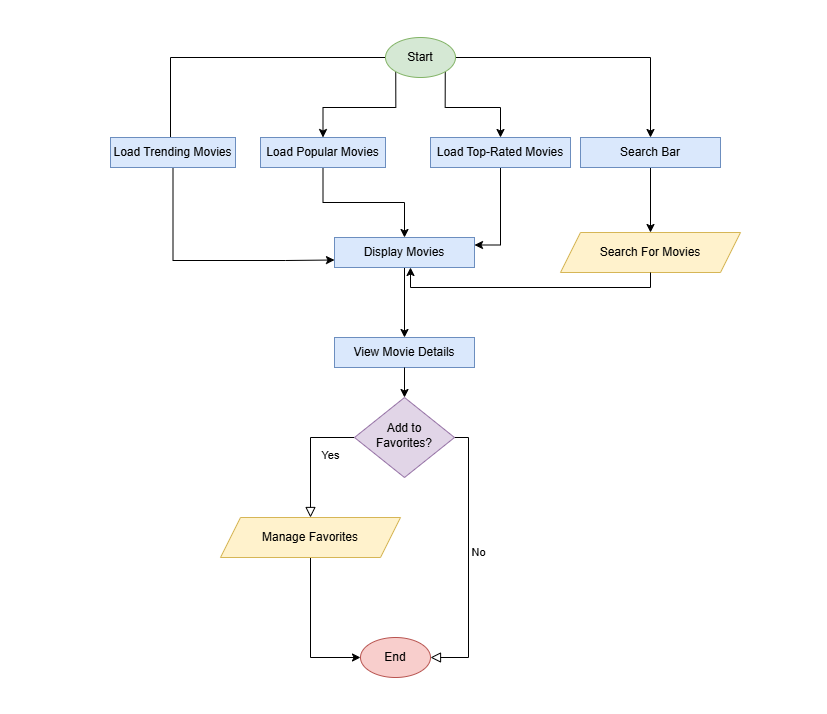

The diagram above was exported from draw.io. Its source (the exported page's mxGraphModel, read from the mxfile embedded in the PNG):
<mxGraphModel dx="2390" dy="1287" grid="1" gridSize="10" guides="1" tooltips="1" connect="1" arrows="1" fold="1" page="1" pageScale="1" pageWidth="827" pageHeight="1169" math="0" shadow="0">
  <root>
    <mxCell id="WIyWlLk6GJQsqaUBKTNV-0" />
    <mxCell id="WIyWlLk6GJQsqaUBKTNV-1" parent="WIyWlLk6GJQsqaUBKTNV-0" />
    <mxCell id="WIyWlLk6GJQsqaUBKTNV-4" value="Yes" style="rounded=0;html=1;jettySize=auto;orthogonalLoop=1;fontSize=11;endArrow=block;endFill=0;endSize=8;strokeWidth=1;shadow=0;labelBackgroundColor=none;edgeStyle=orthogonalEdgeStyle;entryX=0.5;entryY=0;entryDx=0;entryDy=0;" parent="WIyWlLk6GJQsqaUBKTNV-1" source="WIyWlLk6GJQsqaUBKTNV-6" target="i5eK6tiL6YzH5Cj5W9x2-25" edge="1">
      <mxGeometry y="20" relative="1" as="geometry">
        <mxPoint as="offset" />
        <mxPoint x="280" y="710" as="targetPoint" />
        <Array as="points">
          <mxPoint x="310" y="710" />
        </Array>
      </mxGeometry>
    </mxCell>
    <mxCell id="WIyWlLk6GJQsqaUBKTNV-5" value="No" style="edgeStyle=orthogonalEdgeStyle;rounded=0;html=1;jettySize=auto;orthogonalLoop=1;fontSize=11;endArrow=block;endFill=0;endSize=8;strokeWidth=1;shadow=0;labelBackgroundColor=none;entryX=1;entryY=0.5;entryDx=0;entryDy=0;exitX=0.927;exitY=0.431;exitDx=0;exitDy=0;exitPerimeter=0;" parent="WIyWlLk6GJQsqaUBKTNV-1" source="WIyWlLk6GJQsqaUBKTNV-6" target="i5eK6tiL6YzH5Cj5W9x2-24" edge="1">
      <mxGeometry y="10" relative="1" as="geometry">
        <mxPoint as="offset" />
        <mxPoint x="520" y="710" as="sourcePoint" />
        <mxPoint x="560" y="730" as="targetPoint" />
        <Array as="points">
          <mxPoint x="447" y="710" />
          <mxPoint x="468" y="710" />
          <mxPoint x="468" y="930" />
        </Array>
      </mxGeometry>
    </mxCell>
    <mxCell id="WIyWlLk6GJQsqaUBKTNV-6" value="Add to Favorites?" style="rhombus;whiteSpace=wrap;html=1;shadow=0;fontFamily=Helvetica;fontSize=12;align=center;strokeWidth=1;spacing=6;spacingTop=-4;fillColor=#e1d5e7;strokeColor=#9673a6;" parent="WIyWlLk6GJQsqaUBKTNV-1" vertex="1">
      <mxGeometry x="354" y="670" width="100" height="80" as="geometry" />
    </mxCell>
    <mxCell id="i5eK6tiL6YzH5Cj5W9x2-8" style="edgeStyle=orthogonalEdgeStyle;rounded=0;orthogonalLoop=1;jettySize=auto;html=1;exitX=1;exitY=1;exitDx=0;exitDy=0;" edge="1" parent="WIyWlLk6GJQsqaUBKTNV-1" source="i5eK6tiL6YzH5Cj5W9x2-0" target="i5eK6tiL6YzH5Cj5W9x2-4">
      <mxGeometry relative="1" as="geometry" />
    </mxCell>
    <mxCell id="i5eK6tiL6YzH5Cj5W9x2-9" style="edgeStyle=orthogonalEdgeStyle;rounded=0;orthogonalLoop=1;jettySize=auto;html=1;" edge="1" parent="WIyWlLk6GJQsqaUBKTNV-1" source="i5eK6tiL6YzH5Cj5W9x2-0" target="i5eK6tiL6YzH5Cj5W9x2-7">
      <mxGeometry relative="1" as="geometry" />
    </mxCell>
    <mxCell id="i5eK6tiL6YzH5Cj5W9x2-10" style="edgeStyle=orthogonalEdgeStyle;rounded=0;orthogonalLoop=1;jettySize=auto;html=1;" edge="1" parent="WIyWlLk6GJQsqaUBKTNV-1" source="i5eK6tiL6YzH5Cj5W9x2-0">
      <mxGeometry relative="1" as="geometry">
        <mxPoint x="242.5" y="340" as="sourcePoint" />
        <mxPoint x="180" y="420" as="targetPoint" />
        <Array as="points">
          <mxPoint x="170" y="330" />
          <mxPoint x="170" y="420" />
        </Array>
      </mxGeometry>
    </mxCell>
    <mxCell id="i5eK6tiL6YzH5Cj5W9x2-11" style="edgeStyle=orthogonalEdgeStyle;rounded=0;orthogonalLoop=1;jettySize=auto;html=1;exitX=0;exitY=1;exitDx=0;exitDy=0;" edge="1" parent="WIyWlLk6GJQsqaUBKTNV-1" source="i5eK6tiL6YzH5Cj5W9x2-0" target="i5eK6tiL6YzH5Cj5W9x2-3">
      <mxGeometry relative="1" as="geometry" />
    </mxCell>
    <mxCell id="i5eK6tiL6YzH5Cj5W9x2-0" value="Start" style="ellipse;whiteSpace=wrap;html=1;fillColor=#d5e8d4;strokeColor=#82b366;" vertex="1" parent="WIyWlLk6GJQsqaUBKTNV-1">
      <mxGeometry x="385" y="310" width="70" height="40" as="geometry" />
    </mxCell>
    <mxCell id="i5eK6tiL6YzH5Cj5W9x2-20" style="edgeStyle=orthogonalEdgeStyle;rounded=0;orthogonalLoop=1;jettySize=auto;html=1;entryX=0;entryY=0.75;entryDx=0;entryDy=0;" edge="1" parent="WIyWlLk6GJQsqaUBKTNV-1" source="i5eK6tiL6YzH5Cj5W9x2-2" target="i5eK6tiL6YzH5Cj5W9x2-14">
      <mxGeometry relative="1" as="geometry">
        <Array as="points">
          <mxPoint x="173" y="533" />
          <mxPoint x="285" y="533" />
        </Array>
      </mxGeometry>
    </mxCell>
    <mxCell id="i5eK6tiL6YzH5Cj5W9x2-2" value="Load Trending Movies" style="rounded=0;whiteSpace=wrap;html=1;fillColor=#dae8fc;strokeColor=#6c8ebf;" vertex="1" parent="WIyWlLk6GJQsqaUBKTNV-1">
      <mxGeometry x="110" y="410" width="125" height="30" as="geometry" />
    </mxCell>
    <mxCell id="i5eK6tiL6YzH5Cj5W9x2-19" style="edgeStyle=orthogonalEdgeStyle;rounded=0;orthogonalLoop=1;jettySize=auto;html=1;entryX=0.5;entryY=0;entryDx=0;entryDy=0;" edge="1" parent="WIyWlLk6GJQsqaUBKTNV-1" source="i5eK6tiL6YzH5Cj5W9x2-3" target="i5eK6tiL6YzH5Cj5W9x2-14">
      <mxGeometry relative="1" as="geometry" />
    </mxCell>
    <mxCell id="i5eK6tiL6YzH5Cj5W9x2-3" value="Load Popular Movies" style="rounded=0;whiteSpace=wrap;html=1;fillColor=#dae8fc;strokeColor=#6c8ebf;" vertex="1" parent="WIyWlLk6GJQsqaUBKTNV-1">
      <mxGeometry x="260" y="410" width="125" height="30" as="geometry" />
    </mxCell>
    <mxCell id="i5eK6tiL6YzH5Cj5W9x2-15" style="edgeStyle=orthogonalEdgeStyle;rounded=0;orthogonalLoop=1;jettySize=auto;html=1;exitX=0.5;exitY=1;exitDx=0;exitDy=0;entryX=1;entryY=0.25;entryDx=0;entryDy=0;" edge="1" parent="WIyWlLk6GJQsqaUBKTNV-1" source="i5eK6tiL6YzH5Cj5W9x2-4" target="i5eK6tiL6YzH5Cj5W9x2-14">
      <mxGeometry relative="1" as="geometry" />
    </mxCell>
    <mxCell id="i5eK6tiL6YzH5Cj5W9x2-4" value="Load Top-Rated Movies" style="rounded=0;whiteSpace=wrap;html=1;fillColor=#dae8fc;strokeColor=#6c8ebf;" vertex="1" parent="WIyWlLk6GJQsqaUBKTNV-1">
      <mxGeometry x="430" y="410" width="140" height="30" as="geometry" />
    </mxCell>
    <mxCell id="i5eK6tiL6YzH5Cj5W9x2-5" value="Search For Movies" style="shape=parallelogram;perimeter=parallelogramPerimeter;whiteSpace=wrap;html=1;fixedSize=1;fillColor=#fff2cc;strokeColor=#d6b656;" vertex="1" parent="WIyWlLk6GJQsqaUBKTNV-1">
      <mxGeometry x="560" y="505" width="180" height="40" as="geometry" />
    </mxCell>
    <mxCell id="i5eK6tiL6YzH5Cj5W9x2-12" style="edgeStyle=orthogonalEdgeStyle;rounded=0;orthogonalLoop=1;jettySize=auto;html=1;exitX=0.5;exitY=1;exitDx=0;exitDy=0;" edge="1" parent="WIyWlLk6GJQsqaUBKTNV-1" source="i5eK6tiL6YzH5Cj5W9x2-7" target="i5eK6tiL6YzH5Cj5W9x2-5">
      <mxGeometry relative="1" as="geometry" />
    </mxCell>
    <mxCell id="i5eK6tiL6YzH5Cj5W9x2-7" value="Search Bar" style="rounded=0;whiteSpace=wrap;html=1;fillColor=#dae8fc;strokeColor=#6c8ebf;" vertex="1" parent="WIyWlLk6GJQsqaUBKTNV-1">
      <mxGeometry x="580" y="410" width="140" height="30" as="geometry" />
    </mxCell>
    <mxCell id="i5eK6tiL6YzH5Cj5W9x2-21" style="edgeStyle=orthogonalEdgeStyle;rounded=0;orthogonalLoop=1;jettySize=auto;html=1;exitX=0.5;exitY=1;exitDx=0;exitDy=0;entryX=0.5;entryY=0;entryDx=0;entryDy=0;" edge="1" parent="WIyWlLk6GJQsqaUBKTNV-1" source="i5eK6tiL6YzH5Cj5W9x2-14" target="i5eK6tiL6YzH5Cj5W9x2-22">
      <mxGeometry relative="1" as="geometry">
        <mxPoint x="404.16666666666674" y="650" as="targetPoint" />
      </mxGeometry>
    </mxCell>
    <mxCell id="i5eK6tiL6YzH5Cj5W9x2-14" value="Display Movies" style="rounded=0;whiteSpace=wrap;html=1;fillColor=#dae8fc;strokeColor=#6c8ebf;" vertex="1" parent="WIyWlLk6GJQsqaUBKTNV-1">
      <mxGeometry x="334" y="510" width="140" height="30" as="geometry" />
    </mxCell>
    <mxCell id="i5eK6tiL6YzH5Cj5W9x2-17" style="edgeStyle=orthogonalEdgeStyle;rounded=0;orthogonalLoop=1;jettySize=auto;html=1;exitX=0.5;exitY=1;exitDx=0;exitDy=0;" edge="1" parent="WIyWlLk6GJQsqaUBKTNV-1" source="i5eK6tiL6YzH5Cj5W9x2-5">
      <mxGeometry relative="1" as="geometry">
        <mxPoint x="410" y="540" as="targetPoint" />
        <Array as="points">
          <mxPoint x="650" y="560" />
          <mxPoint x="410" y="560" />
          <mxPoint x="410" y="540" />
        </Array>
      </mxGeometry>
    </mxCell>
    <mxCell id="i5eK6tiL6YzH5Cj5W9x2-22" value="View Movie Details" style="rounded=0;whiteSpace=wrap;html=1;fillColor=#dae8fc;strokeColor=#6c8ebf;" vertex="1" parent="WIyWlLk6GJQsqaUBKTNV-1">
      <mxGeometry x="334" y="610" width="140" height="30" as="geometry" />
    </mxCell>
    <mxCell id="i5eK6tiL6YzH5Cj5W9x2-23" style="edgeStyle=orthogonalEdgeStyle;rounded=0;orthogonalLoop=1;jettySize=auto;html=1;exitX=0.5;exitY=1;exitDx=0;exitDy=0;" edge="1" parent="WIyWlLk6GJQsqaUBKTNV-1" source="i5eK6tiL6YzH5Cj5W9x2-22">
      <mxGeometry relative="1" as="geometry">
        <mxPoint x="404" y="670" as="targetPoint" />
      </mxGeometry>
    </mxCell>
    <mxCell id="i5eK6tiL6YzH5Cj5W9x2-24" value="End" style="ellipse;whiteSpace=wrap;html=1;fillColor=#f8cecc;strokeColor=#b85450;" vertex="1" parent="WIyWlLk6GJQsqaUBKTNV-1">
      <mxGeometry x="360" y="910" width="70" height="40" as="geometry" />
    </mxCell>
    <mxCell id="i5eK6tiL6YzH5Cj5W9x2-27" style="edgeStyle=orthogonalEdgeStyle;rounded=0;orthogonalLoop=1;jettySize=auto;html=1;exitX=0.5;exitY=1;exitDx=0;exitDy=0;entryX=0;entryY=0.5;entryDx=0;entryDy=0;" edge="1" parent="WIyWlLk6GJQsqaUBKTNV-1" source="i5eK6tiL6YzH5Cj5W9x2-25" target="i5eK6tiL6YzH5Cj5W9x2-24">
      <mxGeometry relative="1" as="geometry" />
    </mxCell>
    <mxCell id="i5eK6tiL6YzH5Cj5W9x2-25" value="Manage Favorites" style="shape=parallelogram;perimeter=parallelogramPerimeter;whiteSpace=wrap;html=1;fixedSize=1;fillColor=#fff2cc;strokeColor=#d6b656;" vertex="1" parent="WIyWlLk6GJQsqaUBKTNV-1">
      <mxGeometry x="220" y="790" width="180" height="40" as="geometry" />
    </mxCell>
  </root>
</mxGraphModel>